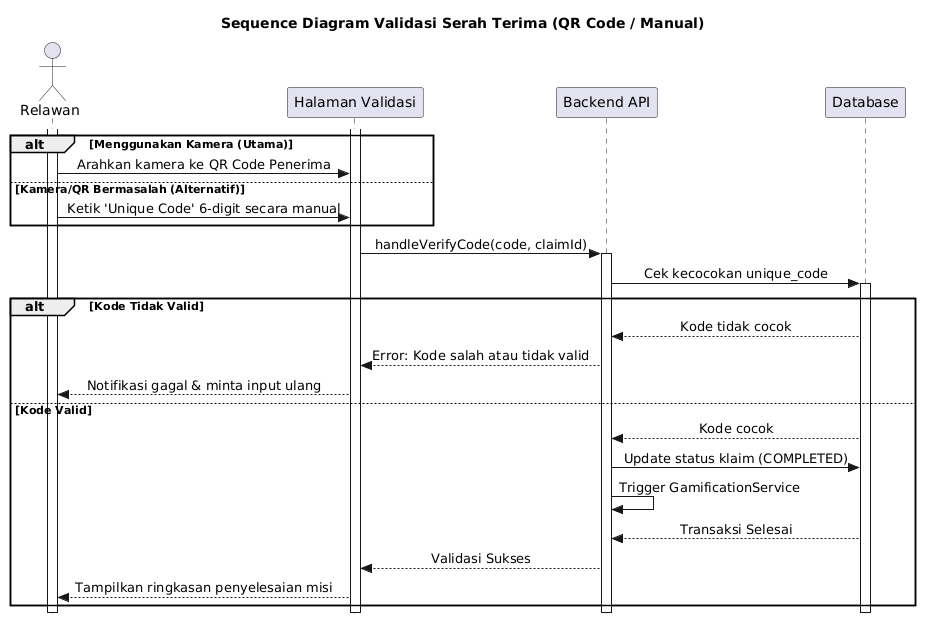

The diagram above was rendered by PlantUML. Its source (embedded in the PNG):
@startuml
skinparam style strictuml
skinparam SequenceMessageAlignment center

title Sequence Diagram Validasi Serah Terima (QR Code / Manual)

actor "Relawan" as Rlw
participant "Halaman Validasi" as View
participant "Backend API" as Sys
participant "Database" as DB

activate Rlw

alt Menggunakan Kamera (Utama)
    Rlw -> View : Arahkan kamera ke QR Code Penerima
else Kamera/QR Bermasalah (Alternatif)
    Rlw -> View : Ketik 'Unique Code' 6-digit secara manual
end
activate View

View -> Sys : handleVerifyCode(code, claimId)
activate Sys

Sys -> DB : Cek kecocokan unique_code
activate DB

alt Kode Tidak Valid
    DB --> Sys : Kode tidak cocok
    Sys --> View : Error: Kode salah atau tidak valid
    View --> Rlw : Notifikasi gagal & minta input ulang
else Kode Valid
    DB --> Sys : Kode cocok
    Sys -> DB : Update status klaim (COMPLETED)
    Sys -> Sys : Trigger GamificationService
    DB --> Sys : Transaksi Selesai
    Sys --> View : Validasi Sukses
    View --> Rlw : Tampilkan ringkasan penyelesaian misi
end

deactivate DB
deactivate Sys
deactivate View
deactivate Rlw
@enduml